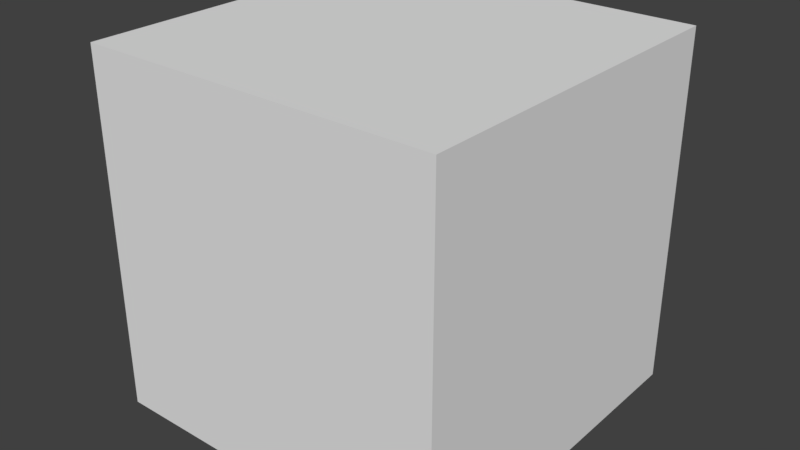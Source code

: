 # Source: cube.blend  (saved by Blender 2.79.1; exported with 4.5.12 LTS)
import bpy
from mathutils import Matrix  # noqa: F401  (used for matrix-valued properties, if any)

bpy.ops.wm.read_factory_settings(use_empty=True)
scene = bpy.context.scene
scene.name = 'Scene'

# ---- collections
col_collection_1 = bpy.data.collections.new('Collection 1'); scene.collection.children.link(col_collection_1)

# ---- materials (node trees are filled in below, after node groups)
mat_material = bpy.data.materials.new('Material')
mat_material.alpha_threshold = 0.0
mat_material.use_transparent_shadow = False
mat_material.roughness = 0.5
mat_material.line_color = (0.0, 0.0, 0.0, 1.0)

# ---- material node trees

# ---- world
world_world = bpy.data.worlds.new('World'); scene.world = world_world
world_world.color = (0.05088, 0.05088, 0.05088)
world_world.use_sun_shadow = False
world_world.sun_shadow_jitter_overblur = 0.0
world_world.cycles.sampling_method = 'MANUAL'

# ---- meshes
me_cube = bpy.data.meshes.new('Cube')
me_cube.from_pydata([(1.0, 1.0, -1.0), (1.0, -1.0, -1.0), (-1.0, -1.0, -1.0), (-1.0, 1.0, -1.0), (1.0, 1.0, 1.0), (1.0, -1.0, 1.0), (-1.0, -1.0, 1.0), (-1.0, 1.0, 1.0)], [], [(0, 1, 2, 3), (4, 7, 6, 5), (0, 4, 5, 1), (1, 5, 6, 2), (2, 6, 7, 3), (4, 0, 3, 7)])
_uv = me_cube.uv_layers.new(name='UVMap')
_uv.uv.foreach_set('vector', [0.0, 0.0, 1.0, 0.0, 1.0, 1.0, 0.0, 1.0, 0.0, 0.0, 1.0, 0.0, 1.0, 1.0, 0.0, 1.0, 0.0, 0.0, 1.0, 0.0, 1.0, 1.0, 0.0, 1.0, 0.0, 0.0, 1.0, 0.0, 1.0, 1.0, 0.0, 1.0, 0.0, 0.0, 1.0, 0.0, 1.0, 1.0, 0.0, 1.0, 0.0, 0.0, 1.0, 0.0, 1.0, 1.0, 0.0, 1.0])
me_cube.materials.append(mat_material)
me_cube.use_remesh_preserve_volume = False
me_cube.use_remesh_preserve_attributes = False
me_cube.use_mirror_vertex_groups = False
me_cube.update()

# ---- objects
ob_cube = bpy.data.objects.new('Cube', me_cube)

# ---- transforms, parenting, visibility, modifiers, constraints
ob_cube.location = (0.0, 0.0, 0.0)
ob_cube.lock_rotations_4d = False
ob_cube.empty_display_type = 'ARROWS'
ob_cube.lineart.crease_threshold = 0.0

# ---- collection membership
col_collection_1.objects.link(ob_cube)

# ---- scene / render settings (as saved in the file)
scene.frame_start = 1; scene.frame_end = 250; scene.frame_set(1)
scene.render.engine = 'BLENDER_EEVEE_NEXT'
scene.render.resolution_percentage = 50
scene.render.dither_intensity = 0.0
scene.cycles.use_denoising = False
scene.cycles.samples = 128
scene.cycles.sampling_pattern = 'TABULATED_SOBOL'
scene.cycles.use_adaptive_sampling = False
scene.cycles.use_light_tree = False
scene.view_settings.view_transform = 'Standard'
bpy.context.view_layer.update()

# ---- added for rendering (the .blend has no active camera and no usable light): camera, sun
cam_auto = bpy.data.cameras.new('AutoCamera')
cam_auto.lens = 50.0
cam_auto.sensor_width = 36.0
cam_auto.clip_end = 1000.0
ob_auto_camera = bpy.data.objects.new('AutoCamera', cam_auto)
scene.collection.objects.link(ob_auto_camera)
ob_auto_camera.location = (3.20507, -3.84609, 2.56406)
ob_auto_camera.rotation_euler = (1.09748, -7.21219e-08, 0.694738)
scene.camera = ob_auto_camera
light_auto_sun = bpy.data.lights.new('AutoSun', 'SUN')
light_auto_sun.energy = 3.0
light_auto_sun.angle = 0.0523599
ob_auto_sun = bpy.data.objects.new('AutoSun', light_auto_sun)
scene.collection.objects.link(ob_auto_sun)
ob_auto_sun.rotation_euler = (0.872665, 0.174533, 0.523599)
bpy.context.view_layer.update()
